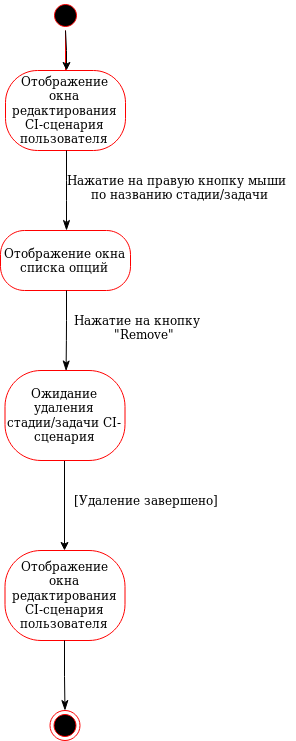

The diagram above was exported from draw.io. Its source (the exported page's mxGraphModel, read from the mxfile embedded in the PNG):
<mxGraphModel dx="1708" dy="946" grid="1" gridSize="10" guides="1" tooltips="1" connect="1" arrows="1" fold="1" page="1" pageScale="1" pageWidth="850" pageHeight="1100" math="0" shadow="0">
  <root>
    <mxCell id="0" />
    <mxCell id="1" parent="0" />
    <mxCell id="2" value="" style="ellipse;html=1;shape=startState;fillColor=#000000;strokeColor=#ff0000;" vertex="1" parent="1">
      <mxGeometry x="350" y="10" width="30" height="30" as="geometry" />
    </mxCell>
    <mxCell id="3" value="" style="edgeStyle=orthogonalEdgeStyle;html=1;verticalAlign=bottom;endArrow=open;endSize=8;strokeColor=#ff0000;" edge="1" source="2" parent="1">
      <mxGeometry relative="1" as="geometry">
        <mxPoint x="365" y="100" as="targetPoint" />
      </mxGeometry>
    </mxCell>
    <mxCell id="4" value="" style="edgeStyle=orthogonalEdgeStyle;rounded=0;orthogonalLoop=1;jettySize=auto;html=1;entryX=0.5;entryY=0;entryDx=0;entryDy=0;" edge="1" target="5" parent="1">
      <mxGeometry relative="1" as="geometry">
        <mxPoint x="365" y="40" as="sourcePoint" />
        <mxPoint x="310" y="50" as="targetPoint" />
      </mxGeometry>
    </mxCell>
    <mxCell id="5" value="Отображение окна редактирования CI-сценария пользователя" style="rounded=1;whiteSpace=wrap;html=1;arcSize=40;fontColor=#000000;fillColor=#FFFFFF;strokeColor=#ff0000;" vertex="1" parent="1">
      <mxGeometry x="305" y="80" width="120" height="80" as="geometry" />
    </mxCell>
    <mxCell id="6" value="" style="edgeStyle=orthogonalEdgeStyle;html=1;verticalAlign=bottom;endArrow=classicThin;endSize=8;strokeColor=#000000;endFill=1;entryX=0.5;entryY=0;entryDx=0;entryDy=0;" edge="1" source="5" target="10" parent="1">
      <mxGeometry relative="1" as="geometry">
        <mxPoint x="365" y="220" as="targetPoint" />
      </mxGeometry>
    </mxCell>
    <mxCell id="7" value="&lt;div&gt;Нажатие на правую кнопку мыши&lt;/div&gt;&lt;div&gt;&amp;nbsp;&amp;nbsp;&amp;nbsp;&amp;nbsp;&amp;nbsp; по названию стадии/задачи&lt;/div&gt;" style="text;html=1;resizable=0;points=[];autosize=1;align=left;verticalAlign=top;spacingTop=-4;" vertex="1" parent="1">
      <mxGeometry x="365" y="180" width="230" height="30" as="geometry" />
    </mxCell>
    <mxCell id="8" style="edgeStyle=orthogonalEdgeStyle;rounded=0;orthogonalLoop=1;jettySize=auto;html=1;exitX=0.5;exitY=1;exitDx=0;exitDy=0;entryX=0.5;entryY=0;entryDx=0;entryDy=0;" edge="1" source="9" target="13" parent="1">
      <mxGeometry relative="1" as="geometry" />
    </mxCell>
    <mxCell id="9" value="Ожидание удаления стадии/задачи CI-сценария" style="rounded=1;whiteSpace=wrap;html=1;arcSize=40;fontColor=#000000;fillColor=#FFFFFF;strokeColor=#ff0000;" vertex="1" parent="1">
      <mxGeometry x="304.5" y="380" width="120" height="90" as="geometry" />
    </mxCell>
    <mxCell id="10" value="Отображение окна списка опций" style="rounded=1;whiteSpace=wrap;html=1;arcSize=40;fontColor=#000000;fillColor=#FFFFFF;strokeColor=#ff0000;" vertex="1" parent="1">
      <mxGeometry x="300" y="240" width="130" height="60" as="geometry" />
    </mxCell>
    <mxCell id="11" value="" style="edgeStyle=orthogonalEdgeStyle;html=1;verticalAlign=bottom;endArrow=classicThin;endSize=8;strokeColor=#000000;endFill=1;entryX=0.5;entryY=0;entryDx=0;entryDy=0;" edge="1" source="10" parent="1">
      <mxGeometry relative="1" as="geometry">
        <mxPoint x="365.588235294118" y="380.47058823529414" as="targetPoint" />
      </mxGeometry>
    </mxCell>
    <mxCell id="12" value="&lt;div&gt;Нажатие на кнопку&lt;/div&gt;&lt;div&gt;&amp;nbsp;&amp;nbsp;&amp;nbsp;&amp;nbsp;&amp;nbsp;&amp;nbsp;&amp;nbsp;&amp;nbsp;&amp;nbsp; &quot;Remove&quot;&lt;/div&gt;" style="text;html=1;resizable=0;points=[];autosize=1;align=left;verticalAlign=top;spacingTop=-4;" vertex="1" parent="1">
      <mxGeometry x="372" y="320" width="140" height="30" as="geometry" />
    </mxCell>
    <mxCell id="13" value="Отображение окна редактирования CI-сценария пользователя" style="rounded=1;whiteSpace=wrap;html=1;arcSize=40;fontColor=#000000;fillColor=#FFFFFF;strokeColor=#ff0000;" vertex="1" parent="1">
      <mxGeometry x="304.5" y="560" width="120" height="90" as="geometry" />
    </mxCell>
    <mxCell id="14" value="" style="ellipse;html=1;shape=endState;fillColor=#000000;strokeColor=#ff0000;" vertex="1" parent="1">
      <mxGeometry x="349.5" y="720" width="30" height="30" as="geometry" />
    </mxCell>
    <mxCell id="15" style="edgeStyle=orthogonalEdgeStyle;rounded=0;orthogonalLoop=1;jettySize=auto;html=1;exitX=0.5;exitY=1;exitDx=0;exitDy=0;endArrow=classicThin;endFill=1;endSize=8;strokeColor=#000000;" edge="1" source="13" target="14" parent="1">
      <mxGeometry relative="1" as="geometry">
        <mxPoint x="361.8529411764707" y="749.8823529411766" as="targetPoint" />
        <mxPoint x="364.2058823529412" y="649.8823529411766" as="sourcePoint" />
        <Array as="points" />
      </mxGeometry>
    </mxCell>
    <mxCell id="16" value="[Удаление завершено]" style="text;html=1;resizable=0;points=[];autosize=1;align=left;verticalAlign=top;spacingTop=-4;" vertex="1" parent="1">
      <mxGeometry x="372" y="500" width="160" height="20" as="geometry" />
    </mxCell>
  </root>
</mxGraphModel>